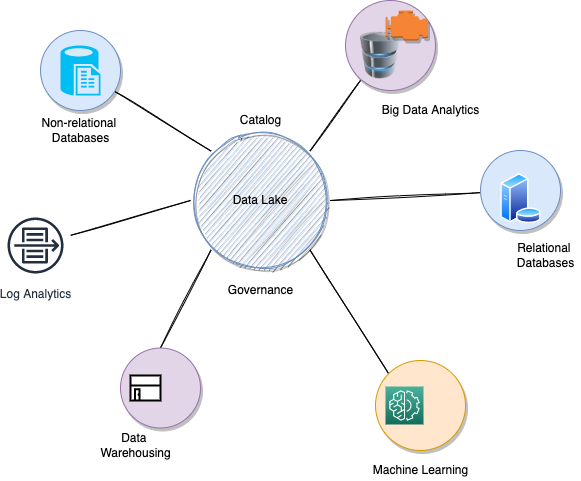

The diagram above was exported from draw.io. Its source (the exported page's mxGraphModel, read from the mxfile embedded in the PNG):
<mxGraphModel dx="811" dy="402" grid="1" gridSize="10" guides="1" tooltips="1" connect="1" arrows="1" fold="1" page="1" pageScale="1" pageWidth="850" pageHeight="1100" math="0" shadow="0">
  <root>
    <mxCell id="0" />
    <mxCell id="1" parent="0" />
    <mxCell id="9" value="" style="ellipse;whiteSpace=wrap;html=1;aspect=fixed;fillColor=#e1d5e7;strokeColor=#9673a6;shadow=1;" vertex="1" parent="1">
      <mxGeometry x="385" y="40" width="90" height="90" as="geometry" />
    </mxCell>
    <mxCell id="13" style="edgeStyle=none;html=1;entryX=0;entryY=0;entryDx=0;entryDy=0;endArrow=none;endFill=0;sketch=1;" edge="1" parent="1" source="2" target="5">
      <mxGeometry relative="1" as="geometry" />
    </mxCell>
    <mxCell id="2" value="" style="ellipse;whiteSpace=wrap;html=1;aspect=fixed;fillColor=#dae8fc;strokeColor=#6c8ebf;shadow=1;" vertex="1" parent="1">
      <mxGeometry x="80" y="70" width="80" height="80" as="geometry" />
    </mxCell>
    <mxCell id="3" value="Non-relational&amp;nbsp;&lt;br&gt;Databases" style="text;html=1;align=center;verticalAlign=middle;resizable=0;points=[];autosize=1;strokeColor=none;fillColor=none;" vertex="1" parent="1">
      <mxGeometry x="75" y="155" width="90" height="30" as="geometry" />
    </mxCell>
    <mxCell id="4" value="" style="verticalLabelPosition=bottom;html=1;verticalAlign=top;align=center;strokeColor=none;fillColor=#00BEF2;shape=mxgraph.azure.sql_reporting;" vertex="1" parent="1">
      <mxGeometry x="100" y="85" width="40" height="50" as="geometry" />
    </mxCell>
    <mxCell id="21" style="edgeStyle=none;sketch=1;html=1;exitX=1;exitY=1;exitDx=0;exitDy=0;entryX=0;entryY=0;entryDx=0;entryDy=0;endArrow=none;endFill=0;" edge="1" parent="1" source="5" target="19">
      <mxGeometry relative="1" as="geometry" />
    </mxCell>
    <mxCell id="25" style="edgeStyle=none;sketch=1;html=1;exitX=0;exitY=1;exitDx=0;exitDy=0;entryX=0.5;entryY=0;entryDx=0;entryDy=0;endArrow=none;endFill=0;" edge="1" parent="1" source="5" target="22">
      <mxGeometry relative="1" as="geometry" />
    </mxCell>
    <mxCell id="5" value="Data Lake" style="ellipse;whiteSpace=wrap;html=1;aspect=fixed;shadow=1;sketch=1;fillColor=#dae8fc;strokeColor=#6c8ebf;" vertex="1" parent="1">
      <mxGeometry x="230" y="170" width="140" height="140" as="geometry" />
    </mxCell>
    <mxCell id="6" value="Catalog" style="text;html=1;align=center;verticalAlign=middle;resizable=0;points=[];autosize=1;strokeColor=none;fillColor=none;" vertex="1" parent="1">
      <mxGeometry x="270" y="150" width="60" height="20" as="geometry" />
    </mxCell>
    <mxCell id="7" value="Governance" style="text;html=1;align=center;verticalAlign=middle;resizable=0;points=[];autosize=1;strokeColor=none;fillColor=none;" vertex="1" parent="1">
      <mxGeometry x="260" y="320" width="80" height="20" as="geometry" />
    </mxCell>
    <mxCell id="14" style="edgeStyle=none;sketch=1;html=1;exitX=0;exitY=1;exitDx=0;exitDy=0;entryX=1;entryY=0;entryDx=0;entryDy=0;endArrow=none;endFill=0;" edge="1" parent="1" source="8" target="5">
      <mxGeometry relative="1" as="geometry" />
    </mxCell>
    <mxCell id="8" value="" style="image;html=1;image=img/lib/clip_art/computers/Database_128x128.png;shadow=1;" vertex="1" parent="1">
      <mxGeometry x="400" y="70" width="40" height="50" as="geometry" />
    </mxCell>
    <mxCell id="10" value="" style="outlineConnect=0;dashed=0;verticalLabelPosition=bottom;verticalAlign=top;align=center;html=1;shape=mxgraph.aws3.emr_engine;fillColor=#F58534;gradientColor=none;shadow=1;" vertex="1" parent="1">
      <mxGeometry x="425" y="50" width="42.5" height="30" as="geometry" />
    </mxCell>
    <mxCell id="11" value="Big Data Analytics" style="text;html=1;align=center;verticalAlign=middle;resizable=0;points=[];autosize=1;strokeColor=none;fillColor=none;" vertex="1" parent="1">
      <mxGeometry x="415" y="140" width="110" height="20" as="geometry" />
    </mxCell>
    <mxCell id="15" style="edgeStyle=none;sketch=1;html=1;entryX=1;entryY=0.5;entryDx=0;entryDy=0;endArrow=none;endFill=0;" edge="1" parent="1" source="12" target="5">
      <mxGeometry relative="1" as="geometry" />
    </mxCell>
    <mxCell id="12" value="" style="ellipse;whiteSpace=wrap;html=1;aspect=fixed;fillColor=#dae8fc;strokeColor=#6c8ebf;shadow=1;" vertex="1" parent="1">
      <mxGeometry x="520" y="190" width="80" height="80" as="geometry" />
    </mxCell>
    <mxCell id="16" value="" style="aspect=fixed;perimeter=ellipsePerimeter;html=1;align=center;shadow=0;dashed=0;spacingTop=3;image;image=img/lib/active_directory/database_server.svg;" vertex="1" parent="1">
      <mxGeometry x="540" y="213" width="41" height="50" as="geometry" />
    </mxCell>
    <mxCell id="17" value="Relational&amp;nbsp;&lt;br&gt;Databases" style="text;html=1;align=center;verticalAlign=middle;resizable=0;points=[];autosize=1;strokeColor=none;fillColor=none;" vertex="1" parent="1">
      <mxGeometry x="550" y="280" width="70" height="30" as="geometry" />
    </mxCell>
    <mxCell id="19" value="" style="ellipse;whiteSpace=wrap;html=1;aspect=fixed;fillColor=#ffe6cc;strokeColor=#d79b00;shadow=1;" vertex="1" parent="1">
      <mxGeometry x="415" y="400" width="90" height="90" as="geometry" />
    </mxCell>
    <mxCell id="18" value="" style="sketch=0;points=[[0,0,0],[0.25,0,0],[0.5,0,0],[0.75,0,0],[1,0,0],[0,1,0],[0.25,1,0],[0.5,1,0],[0.75,1,0],[1,1,0],[0,0.25,0],[0,0.5,0],[0,0.75,0],[1,0.25,0],[1,0.5,0],[1,0.75,0]];outlineConnect=0;fontColor=#232F3E;gradientColor=#4AB29A;gradientDirection=north;fillColor=#116D5B;strokeColor=#ffffff;dashed=0;verticalLabelPosition=bottom;verticalAlign=top;align=center;html=1;fontSize=12;fontStyle=0;aspect=fixed;shape=mxgraph.aws4.resourceIcon;resIcon=mxgraph.aws4.machine_learning;shadow=0;" vertex="1" parent="1">
      <mxGeometry x="425" y="426" width="38" height="38" as="geometry" />
    </mxCell>
    <mxCell id="20" value="Machine Learning" style="text;html=1;align=center;verticalAlign=middle;resizable=0;points=[];autosize=1;strokeColor=none;fillColor=none;" vertex="1" parent="1">
      <mxGeometry x="405" y="500" width="110" height="20" as="geometry" />
    </mxCell>
    <mxCell id="22" value="" style="ellipse;whiteSpace=wrap;html=1;aspect=fixed;fillColor=#e1d5e7;strokeColor=#9673a6;shadow=1;" vertex="1" parent="1">
      <mxGeometry x="160" y="387.5" width="80" height="80" as="geometry" />
    </mxCell>
    <mxCell id="23" value="" style="verticalLabelPosition=bottom;html=1;verticalAlign=top;strokeWidth=2;shape=mxgraph.lean_mapping.warehouse;shadow=0;sketch=0;" vertex="1" parent="1">
      <mxGeometry x="170" y="415" width="30" height="25" as="geometry" />
    </mxCell>
    <mxCell id="24" value="Data &lt;br&gt;Warehousing" style="text;html=1;align=center;verticalAlign=middle;resizable=0;points=[];autosize=1;strokeColor=none;fillColor=none;" vertex="1" parent="1">
      <mxGeometry x="130" y="470" width="90" height="30" as="geometry" />
    </mxCell>
    <mxCell id="27" style="edgeStyle=none;sketch=1;html=1;entryX=0;entryY=0.5;entryDx=0;entryDy=0;endArrow=none;endFill=0;" edge="1" parent="1" source="26" target="5">
      <mxGeometry relative="1" as="geometry" />
    </mxCell>
    <mxCell id="26" value="Log Analytics" style="sketch=0;outlineConnect=0;fontColor=#232F3E;gradientColor=none;strokeColor=#232F3E;fillColor=#ffffff;dashed=0;verticalLabelPosition=bottom;verticalAlign=top;align=center;html=1;fontSize=12;fontStyle=0;aspect=fixed;shape=mxgraph.aws4.resourceIcon;resIcon=mxgraph.aws4.flow_logs;shadow=0;" vertex="1" parent="1">
      <mxGeometry x="40" y="250" width="70" height="70" as="geometry" />
    </mxCell>
  </root>
</mxGraphModel>